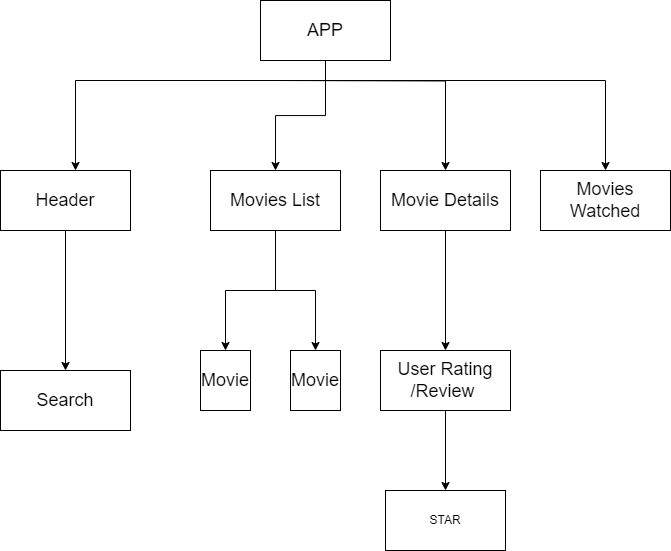

The diagram above was exported from draw.io. Its source (the exported page's mxGraphModel, read from the mxfile embedded in the PNG):
<mxGraphModel dx="1235" dy="646" grid="1" gridSize="10" guides="1" tooltips="1" connect="1" arrows="1" fold="1" page="1" pageScale="1" pageWidth="850" pageHeight="1100" math="0" shadow="0">
  <root>
    <mxCell id="0" />
    <mxCell id="1" parent="0" />
    <mxCell id="Ryo71KBHQpq5SR84gPHT-6" value="" style="edgeStyle=orthogonalEdgeStyle;rounded=0;orthogonalLoop=1;jettySize=auto;html=1;exitX=0.5;exitY=1;exitDx=0;exitDy=0;" parent="1" source="Ryo71KBHQpq5SR84gPHT-1" target="Ryo71KBHQpq5SR84gPHT-5" edge="1">
      <mxGeometry relative="1" as="geometry">
        <Array as="points">
          <mxPoint x="445" y="120" />
          <mxPoint x="195" y="120" />
        </Array>
      </mxGeometry>
    </mxCell>
    <mxCell id="Ryo71KBHQpq5SR84gPHT-10" value="" style="edgeStyle=orthogonalEdgeStyle;rounded=0;orthogonalLoop=1;jettySize=auto;html=1;" parent="1" source="Ryo71KBHQpq5SR84gPHT-1" target="Ryo71KBHQpq5SR84gPHT-9" edge="1">
      <mxGeometry relative="1" as="geometry" />
    </mxCell>
    <mxCell id="Ryo71KBHQpq5SR84gPHT-1" value="&lt;font style=&quot;font-size: 18px;&quot;&gt;APP&lt;/font&gt;" style="rounded=0;whiteSpace=wrap;html=1;labelBackgroundColor=none;" parent="1" vertex="1">
      <mxGeometry x="380" y="40" width="130" height="60" as="geometry" />
    </mxCell>
    <mxCell id="Ryo71KBHQpq5SR84gPHT-8" value="" style="edgeStyle=orthogonalEdgeStyle;rounded=0;orthogonalLoop=1;jettySize=auto;html=1;" parent="1" source="Ryo71KBHQpq5SR84gPHT-5" target="Ryo71KBHQpq5SR84gPHT-7" edge="1">
      <mxGeometry relative="1" as="geometry" />
    </mxCell>
    <mxCell id="Ryo71KBHQpq5SR84gPHT-5" value="&lt;span style=&quot;font-size: 18px;&quot;&gt;Header&lt;/span&gt;" style="rounded=0;whiteSpace=wrap;html=1;labelBackgroundColor=none;" parent="1" vertex="1">
      <mxGeometry x="120" y="210" width="130" height="60" as="geometry" />
    </mxCell>
    <mxCell id="Ryo71KBHQpq5SR84gPHT-7" value="&lt;span style=&quot;font-size: 18px;&quot;&gt;Search&lt;/span&gt;" style="rounded=0;whiteSpace=wrap;html=1;labelBackgroundColor=none;" parent="1" vertex="1">
      <mxGeometry x="120" y="410" width="130" height="60" as="geometry" />
    </mxCell>
    <mxCell id="Ryo71KBHQpq5SR84gPHT-13" value="" style="edgeStyle=orthogonalEdgeStyle;rounded=0;orthogonalLoop=1;jettySize=auto;html=1;" parent="1" source="Ryo71KBHQpq5SR84gPHT-9" target="Ryo71KBHQpq5SR84gPHT-11" edge="1">
      <mxGeometry relative="1" as="geometry" />
    </mxCell>
    <mxCell id="Ryo71KBHQpq5SR84gPHT-9" value="&lt;span style=&quot;font-size: 18px;&quot;&gt;Movies List&lt;/span&gt;" style="rounded=0;whiteSpace=wrap;html=1;labelBackgroundColor=none;" parent="1" vertex="1">
      <mxGeometry x="330" y="210" width="130" height="60" as="geometry" />
    </mxCell>
    <mxCell id="Ryo71KBHQpq5SR84gPHT-11" value="&lt;span style=&quot;font-size: 18px;&quot;&gt;Movie&lt;/span&gt;" style="rounded=0;whiteSpace=wrap;html=1;labelBackgroundColor=none;" parent="1" vertex="1">
      <mxGeometry x="410" y="390" width="50" height="60" as="geometry" />
    </mxCell>
    <mxCell id="Ryo71KBHQpq5SR84gPHT-19" value="" style="edgeStyle=orthogonalEdgeStyle;rounded=0;orthogonalLoop=1;jettySize=auto;html=1;" parent="1" source="Ryo71KBHQpq5SR84gPHT-9" target="Ryo71KBHQpq5SR84gPHT-16" edge="1">
      <mxGeometry relative="1" as="geometry" />
    </mxCell>
    <mxCell id="Ryo71KBHQpq5SR84gPHT-16" value="&lt;span style=&quot;font-size: 18px;&quot;&gt;Movie&lt;/span&gt;" style="rounded=0;whiteSpace=wrap;html=1;labelBackgroundColor=none;" parent="1" vertex="1">
      <mxGeometry x="320" y="390" width="50" height="60" as="geometry" />
    </mxCell>
    <mxCell id="Ryo71KBHQpq5SR84gPHT-27" value="" style="edgeStyle=orthogonalEdgeStyle;rounded=0;orthogonalLoop=1;jettySize=auto;html=1;" parent="1" target="Ryo71KBHQpq5SR84gPHT-20" edge="1">
      <mxGeometry relative="1" as="geometry">
        <mxPoint x="395" y="120" as="sourcePoint" />
      </mxGeometry>
    </mxCell>
    <mxCell id="Ryo71KBHQpq5SR84gPHT-29" value="" style="edgeStyle=orthogonalEdgeStyle;rounded=0;orthogonalLoop=1;jettySize=auto;html=1;" parent="1" source="Ryo71KBHQpq5SR84gPHT-20" target="Ryo71KBHQpq5SR84gPHT-28" edge="1">
      <mxGeometry relative="1" as="geometry" />
    </mxCell>
    <mxCell id="Ryo71KBHQpq5SR84gPHT-20" value="&lt;span style=&quot;font-size: 18px;&quot;&gt;Movie Details&lt;/span&gt;" style="rounded=0;whiteSpace=wrap;html=1;labelBackgroundColor=none;" parent="1" vertex="1">
      <mxGeometry x="500" y="210" width="130" height="60" as="geometry" />
    </mxCell>
    <mxCell id="qQ6r3Es0EF44M0-zVFG4-2" value="" style="edgeStyle=orthogonalEdgeStyle;rounded=0;orthogonalLoop=1;jettySize=auto;html=1;" parent="1" source="Ryo71KBHQpq5SR84gPHT-28" target="qQ6r3Es0EF44M0-zVFG4-1" edge="1">
      <mxGeometry relative="1" as="geometry" />
    </mxCell>
    <mxCell id="Ryo71KBHQpq5SR84gPHT-28" value="&lt;span style=&quot;font-size: 18px;&quot;&gt;User Rating /Review&amp;nbsp;&lt;/span&gt;" style="rounded=0;whiteSpace=wrap;html=1;labelBackgroundColor=none;" parent="1" vertex="1">
      <mxGeometry x="500" y="390" width="130" height="60" as="geometry" />
    </mxCell>
    <mxCell id="Ryo71KBHQpq5SR84gPHT-31" style="edgeStyle=orthogonalEdgeStyle;rounded=0;orthogonalLoop=1;jettySize=auto;html=1;exitX=0.5;exitY=1;exitDx=0;exitDy=0;" parent="1" source="Ryo71KBHQpq5SR84gPHT-1" target="Ryo71KBHQpq5SR84gPHT-30" edge="1">
      <mxGeometry relative="1" as="geometry">
        <Array as="points">
          <mxPoint x="445" y="120" />
          <mxPoint x="725" y="120" />
        </Array>
      </mxGeometry>
    </mxCell>
    <mxCell id="Ryo71KBHQpq5SR84gPHT-30" value="&lt;span style=&quot;font-size: 18px;&quot;&gt;Movies Watched&lt;/span&gt;" style="rounded=0;whiteSpace=wrap;html=1;labelBackgroundColor=none;" parent="1" vertex="1">
      <mxGeometry x="660" y="210" width="130" height="60" as="geometry" />
    </mxCell>
    <mxCell id="qQ6r3Es0EF44M0-zVFG4-1" value="STAR" style="whiteSpace=wrap;html=1;rounded=0;labelBackgroundColor=none;" parent="1" vertex="1">
      <mxGeometry x="505" y="530" width="120" height="60" as="geometry" />
    </mxCell>
  </root>
</mxGraphModel>